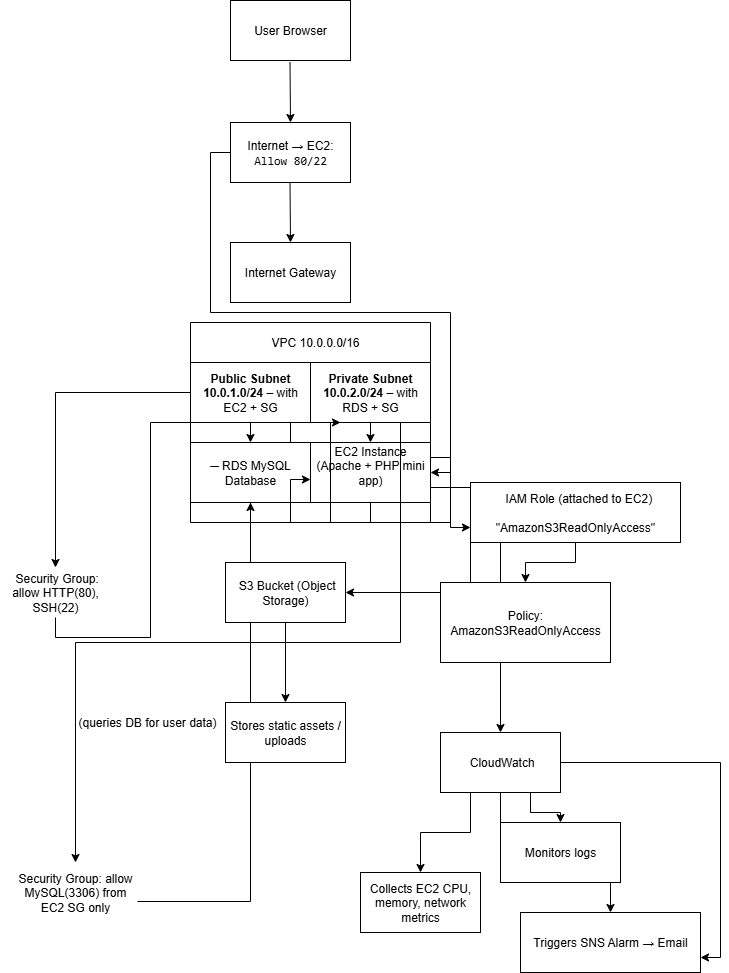

The diagram above was exported from draw.io. Its source (the exported page's mxGraphModel, read from the mxfile embedded in the PNG):
<mxGraphModel dx="2946" dy="1137" grid="1" gridSize="10" guides="1" tooltips="1" connect="1" arrows="1" fold="1" page="1" pageScale="1" pageWidth="850" pageHeight="1100" math="0" shadow="0">
  <root>
    <mxCell id="0" />
    <mxCell id="1" parent="0" />
    <mxCell id="N8xUNbj28gZhx04UyUB9-2" value="User Browser" style="rounded=0;whiteSpace=wrap;html=1;" parent="1" vertex="1">
      <mxGeometry x="280" y="58" width="120" height="60" as="geometry" />
    </mxCell>
    <mxCell id="N8xUNbj28gZhx04UyUB9-45" style="edgeStyle=orthogonalEdgeStyle;rounded=0;orthogonalLoop=1;jettySize=auto;html=1;exitX=0;exitY=0.5;exitDx=0;exitDy=0;entryX=1;entryY=0.5;entryDx=0;entryDy=0;" parent="1" source="N8xUNbj28gZhx04UyUB9-3" target="N8xUNbj28gZhx04UyUB9-14" edge="1">
      <mxGeometry relative="1" as="geometry" />
    </mxCell>
    <mxCell id="N8xUNbj28gZhx04UyUB9-3" value="Internet → EC2: &lt;code data-end=&quot;666&quot; data-start=&quot;653&quot;&gt;Allow 80/22&lt;/code&gt;" style="rounded=0;whiteSpace=wrap;html=1;" parent="1" vertex="1">
      <mxGeometry x="280" y="180" width="120" height="60" as="geometry" />
    </mxCell>
    <mxCell id="N8xUNbj28gZhx04UyUB9-6" value="" style="endArrow=classic;html=1;rounded=0;" parent="1" edge="1">
      <mxGeometry width="50" height="50" relative="1" as="geometry">
        <mxPoint x="339.5" y="120" as="sourcePoint" />
        <mxPoint x="340" y="180" as="targetPoint" />
      </mxGeometry>
    </mxCell>
    <mxCell id="N8xUNbj28gZhx04UyUB9-7" value="Internet Gateway" style="rounded=0;whiteSpace=wrap;html=1;" parent="1" vertex="1">
      <mxGeometry x="280" y="300" width="120" height="60" as="geometry" />
    </mxCell>
    <mxCell id="N8xUNbj28gZhx04UyUB9-8" value="" style="endArrow=classic;html=1;rounded=0;" parent="1" edge="1">
      <mxGeometry width="50" height="50" relative="1" as="geometry">
        <mxPoint x="339.5" y="240" as="sourcePoint" />
        <mxPoint x="340" y="300" as="targetPoint" />
      </mxGeometry>
    </mxCell>
    <mxCell id="N8xUNbj28gZhx04UyUB9-49" style="edgeStyle=orthogonalEdgeStyle;rounded=0;orthogonalLoop=1;jettySize=auto;html=1;exitX=1;exitY=0.25;exitDx=0;exitDy=0;entryX=0;entryY=0.75;entryDx=0;entryDy=0;" parent="1" source="N8xUNbj28gZhx04UyUB9-14" target="N8xUNbj28gZhx04UyUB9-29" edge="1">
      <mxGeometry relative="1" as="geometry" />
    </mxCell>
    <mxCell id="N8xUNbj28gZhx04UyUB9-52" style="edgeStyle=orthogonalEdgeStyle;rounded=0;orthogonalLoop=1;jettySize=auto;html=1;exitX=1;exitY=0.75;exitDx=0;exitDy=0;" parent="1" source="N8xUNbj28gZhx04UyUB9-14" target="N8xUNbj28gZhx04UyUB9-32" edge="1">
      <mxGeometry relative="1" as="geometry" />
    </mxCell>
    <mxCell id="N8xUNbj28gZhx04UyUB9-16" value="(queries DB for user data)" style="text;html=1;align=center;verticalAlign=middle;whiteSpace=wrap;rounded=0;" parent="1" vertex="1">
      <mxGeometry x="87" y="740" width="220" height="80" as="geometry" />
    </mxCell>
    <mxCell id="N8xUNbj28gZhx04UyUB9-24" style="edgeStyle=orthogonalEdgeStyle;rounded=0;orthogonalLoop=1;jettySize=auto;html=1;exitX=0.977;exitY=0.65;exitDx=0;exitDy=0;exitPerimeter=0;" parent="1" source="c_fI5Ujz58YzWivp34do-3" target="N8xUNbj28gZhx04UyUB9-25" edge="1">
      <mxGeometry relative="1" as="geometry">
        <mxPoint x="90" y="990" as="targetPoint" />
        <mxPoint x="90" y="950" as="sourcePoint" />
      </mxGeometry>
    </mxCell>
    <mxCell id="N8xUNbj28gZhx04UyUB9-27" style="edgeStyle=orthogonalEdgeStyle;rounded=0;orthogonalLoop=1;jettySize=auto;html=1;exitX=0.5;exitY=1;exitDx=0;exitDy=0;" parent="1" source="N8xUNbj28gZhx04UyUB9-26" target="N8xUNbj28gZhx04UyUB9-28" edge="1">
      <mxGeometry relative="1" as="geometry">
        <mxPoint x="335" y="710" as="targetPoint" />
      </mxGeometry>
    </mxCell>
    <mxCell id="N8xUNbj28gZhx04UyUB9-26" value="&amp;nbsp;S3 Bucket (Object Storage)" style="rounded=0;whiteSpace=wrap;html=1;" parent="1" vertex="1">
      <mxGeometry x="275" y="620" width="120" height="60" as="geometry" />
    </mxCell>
    <mxCell id="N8xUNbj28gZhx04UyUB9-28" value="Stores static assets / uploads" style="rounded=0;whiteSpace=wrap;html=1;" parent="1" vertex="1">
      <mxGeometry x="275" y="760" width="120" height="60" as="geometry" />
    </mxCell>
    <mxCell id="N8xUNbj28gZhx04UyUB9-30" style="edgeStyle=orthogonalEdgeStyle;rounded=0;orthogonalLoop=1;jettySize=auto;html=1;exitX=0.5;exitY=1;exitDx=0;exitDy=0;" parent="1" source="N8xUNbj28gZhx04UyUB9-29" target="N8xUNbj28gZhx04UyUB9-31" edge="1">
      <mxGeometry relative="1" as="geometry">
        <mxPoint x="550" y="650" as="targetPoint" />
      </mxGeometry>
    </mxCell>
    <mxCell id="N8xUNbj28gZhx04UyUB9-50" style="edgeStyle=orthogonalEdgeStyle;rounded=0;orthogonalLoop=1;jettySize=auto;html=1;exitX=0;exitY=1;exitDx=0;exitDy=0;entryX=1;entryY=0.5;entryDx=0;entryDy=0;" parent="1" source="N8xUNbj28gZhx04UyUB9-29" target="N8xUNbj28gZhx04UyUB9-26" edge="1">
      <mxGeometry relative="1" as="geometry" />
    </mxCell>
    <mxCell id="N8xUNbj28gZhx04UyUB9-29" value="&amp;nbsp; IAM Role (attached to EC2)&lt;br&gt;&lt;br&gt;&quot;AmazonS3ReadOnlyAccess&quot;" style="rounded=0;whiteSpace=wrap;html=1;" parent="1" vertex="1">
      <mxGeometry x="520" y="540" width="210" height="60" as="geometry" />
    </mxCell>
    <mxCell id="N8xUNbj28gZhx04UyUB9-31" value="Policy: AmazonS3ReadOnlyAccess" style="rounded=0;whiteSpace=wrap;html=1;" parent="1" vertex="1">
      <mxGeometry x="490" y="640" width="170" height="80" as="geometry" />
    </mxCell>
    <mxCell id="N8xUNbj28gZhx04UyUB9-33" style="edgeStyle=orthogonalEdgeStyle;rounded=0;orthogonalLoop=1;jettySize=auto;html=1;exitX=0.25;exitY=1;exitDx=0;exitDy=0;" parent="1" source="N8xUNbj28gZhx04UyUB9-32" target="N8xUNbj28gZhx04UyUB9-34" edge="1">
      <mxGeometry relative="1" as="geometry">
        <mxPoint x="470" y="890" as="targetPoint" />
      </mxGeometry>
    </mxCell>
    <mxCell id="N8xUNbj28gZhx04UyUB9-35" style="edgeStyle=orthogonalEdgeStyle;rounded=0;orthogonalLoop=1;jettySize=auto;html=1;exitX=0.75;exitY=1;exitDx=0;exitDy=0;" parent="1" source="N8xUNbj28gZhx04UyUB9-32" target="N8xUNbj28gZhx04UyUB9-36" edge="1">
      <mxGeometry relative="1" as="geometry">
        <mxPoint x="610" y="910" as="targetPoint" />
      </mxGeometry>
    </mxCell>
    <mxCell id="N8xUNbj28gZhx04UyUB9-37" style="edgeStyle=orthogonalEdgeStyle;rounded=0;orthogonalLoop=1;jettySize=auto;html=1;exitX=0.5;exitY=1;exitDx=0;exitDy=0;" parent="1" source="N8xUNbj28gZhx04UyUB9-32" target="N8xUNbj28gZhx04UyUB9-38" edge="1">
      <mxGeometry relative="1" as="geometry">
        <mxPoint x="540" y="990" as="targetPoint" />
      </mxGeometry>
    </mxCell>
    <mxCell id="N8xUNbj28gZhx04UyUB9-54" style="edgeStyle=orthogonalEdgeStyle;rounded=0;orthogonalLoop=1;jettySize=auto;html=1;exitX=1;exitY=0.5;exitDx=0;exitDy=0;entryX=1;entryY=0.75;entryDx=0;entryDy=0;" parent="1" source="N8xUNbj28gZhx04UyUB9-32" target="N8xUNbj28gZhx04UyUB9-38" edge="1">
      <mxGeometry relative="1" as="geometry" />
    </mxCell>
    <mxCell id="N8xUNbj28gZhx04UyUB9-32" value="&amp;nbsp;CloudWatch" style="rounded=0;whiteSpace=wrap;html=1;" parent="1" vertex="1">
      <mxGeometry x="490" y="790" width="120" height="60" as="geometry" />
    </mxCell>
    <mxCell id="N8xUNbj28gZhx04UyUB9-34" value="Collects EC2 CPU, memory, network metrics" style="rounded=0;whiteSpace=wrap;html=1;" parent="1" vertex="1">
      <mxGeometry x="410" y="930" width="120" height="60" as="geometry" />
    </mxCell>
    <mxCell id="N8xUNbj28gZhx04UyUB9-36" value="Monitors logs" style="rounded=0;whiteSpace=wrap;html=1;" parent="1" vertex="1">
      <mxGeometry x="550" y="880" width="120" height="60" as="geometry" />
    </mxCell>
    <mxCell id="N8xUNbj28gZhx04UyUB9-38" value="Triggers SNS Alarm → Email" style="rounded=0;whiteSpace=wrap;html=1;" parent="1" vertex="1">
      <mxGeometry x="570" y="970" width="180" height="60" as="geometry" />
    </mxCell>
    <mxCell id="N8xUNbj28gZhx04UyUB9-40" value="" style="swimlane;startSize=0;" parent="1" vertex="1">
      <mxGeometry x="240" y="380" width="240" height="200" as="geometry" />
    </mxCell>
    <mxCell id="N8xUNbj28gZhx04UyUB9-43" value="&lt;strong data-end=&quot;442&quot; data-start=&quot;413&quot;&gt;Public Subnet 10.0.1.0/24&lt;/strong&gt;&amp;nbsp;– with EC2 + SG" style="rounded=0;whiteSpace=wrap;html=1;" parent="N8xUNbj28gZhx04UyUB9-40" vertex="1">
      <mxGeometry y="40" width="120" height="60" as="geometry" />
    </mxCell>
    <mxCell id="N8xUNbj28gZhx04UyUB9-44" value="&lt;strong data-end=&quot;498&quot; data-start=&quot;468&quot;&gt;Private Subnet 10.0.2.0/24&lt;/strong&gt;&amp;nbsp;– with RDS + SG" style="rounded=0;whiteSpace=wrap;html=1;" parent="N8xUNbj28gZhx04UyUB9-40" vertex="1">
      <mxGeometry x="120" y="40" width="120" height="60" as="geometry" />
    </mxCell>
    <mxCell id="N8xUNbj28gZhx04UyUB9-19" value="&amp;nbsp; &amp;nbsp; &amp;nbsp; VPC 10.0.0.0/16" style="text;html=1;align=center;verticalAlign=middle;whiteSpace=wrap;rounded=0;" parent="N8xUNbj28gZhx04UyUB9-40" vertex="1">
      <mxGeometry x="10" width="210" height="40" as="geometry" />
    </mxCell>
    <mxCell id="N8xUNbj28gZhx04UyUB9-14" value="&lt;div&gt;EC2 Instance (Apache + PHP mini app)&lt;/div&gt;&lt;div&gt;&lt;br&gt;&lt;/div&gt;" style="rounded=0;whiteSpace=wrap;html=1;" parent="N8xUNbj28gZhx04UyUB9-40" vertex="1">
      <mxGeometry x="120" y="120" width="120" height="60" as="geometry" />
    </mxCell>
    <mxCell id="N8xUNbj28gZhx04UyUB9-20" style="edgeStyle=orthogonalEdgeStyle;rounded=0;orthogonalLoop=1;jettySize=auto;html=1;exitX=0.5;exitY=1;exitDx=0;exitDy=0;entryX=0.25;entryY=1;entryDx=0;entryDy=0;" parent="N8xUNbj28gZhx04UyUB9-40" source="N8xUNbj28gZhx04UyUB9-14" target="N8xUNbj28gZhx04UyUB9-44" edge="1">
      <mxGeometry relative="1" as="geometry">
        <mxPoint x="70" y="530" as="targetPoint" />
      </mxGeometry>
    </mxCell>
    <mxCell id="N8xUNbj28gZhx04UyUB9-25" value="─ RDS MySQL Database" style="rounded=0;whiteSpace=wrap;html=1;" parent="N8xUNbj28gZhx04UyUB9-40" vertex="1">
      <mxGeometry y="120" width="120" height="60" as="geometry" />
    </mxCell>
    <mxCell id="N8xUNbj28gZhx04UyUB9-15" style="edgeStyle=orthogonalEdgeStyle;rounded=0;orthogonalLoop=1;jettySize=auto;html=1;exitX=0.5;exitY=1;exitDx=0;exitDy=0;entryX=0.5;entryY=0;entryDx=0;entryDy=0;" parent="N8xUNbj28gZhx04UyUB9-40" source="N8xUNbj28gZhx04UyUB9-25" target="N8xUNbj28gZhx04UyUB9-14" edge="1">
      <mxGeometry relative="1" as="geometry" />
    </mxCell>
    <mxCell id="N8xUNbj28gZhx04UyUB9-47" style="edgeStyle=orthogonalEdgeStyle;rounded=0;orthogonalLoop=1;jettySize=auto;html=1;exitX=1;exitY=0.75;exitDx=0;exitDy=0;entryX=1;entryY=0.617;entryDx=0;entryDy=0;entryPerimeter=0;" parent="N8xUNbj28gZhx04UyUB9-40" source="N8xUNbj28gZhx04UyUB9-14" target="N8xUNbj28gZhx04UyUB9-25" edge="1">
      <mxGeometry relative="1" as="geometry" />
    </mxCell>
    <mxCell id="N8xUNbj28gZhx04UyUB9-55" style="edgeStyle=orthogonalEdgeStyle;rounded=0;orthogonalLoop=1;jettySize=auto;html=1;exitX=0;exitY=0.5;exitDx=0;exitDy=0;" parent="1" source="N8xUNbj28gZhx04UyUB9-43" target="c_fI5Ujz58YzWivp34do-2" edge="1">
      <mxGeometry relative="1" as="geometry">
        <mxPoint x="150" y="625" as="targetPoint" />
      </mxGeometry>
    </mxCell>
    <mxCell id="N8xUNbj28gZhx04UyUB9-56" style="edgeStyle=orthogonalEdgeStyle;rounded=0;orthogonalLoop=1;jettySize=auto;html=1;exitX=0.75;exitY=1;exitDx=0;exitDy=0;" parent="1" source="N8xUNbj28gZhx04UyUB9-44" target="c_fI5Ujz58YzWivp34do-3" edge="1">
      <mxGeometry relative="1" as="geometry">
        <mxPoint x="150" y="905" as="targetPoint" />
      </mxGeometry>
    </mxCell>
    <mxCell id="N8xUNbj28gZhx04UyUB9-58" value="" style="edgeStyle=orthogonalEdgeStyle;rounded=0;orthogonalLoop=1;jettySize=auto;html=1;exitX=0.5;exitY=1;exitDx=0;exitDy=0;entryX=0.5;entryY=0;entryDx=0;entryDy=0;" parent="1" source="c_fI5Ujz58YzWivp34do-2" target="N8xUNbj28gZhx04UyUB9-25" edge="1">
      <mxGeometry relative="1" as="geometry">
        <mxPoint x="90" y="670" as="sourcePoint" />
        <mxPoint x="410" y="500" as="targetPoint" />
      </mxGeometry>
    </mxCell>
    <mxCell id="c_fI5Ujz58YzWivp34do-2" value="&amp;nbsp;Security Group: allow HTTP(80), SSH(22)" style="text;html=1;align=center;verticalAlign=middle;whiteSpace=wrap;rounded=0;" vertex="1" parent="1">
      <mxGeometry x="50" y="625" width="110" height="50" as="geometry" />
    </mxCell>
    <mxCell id="c_fI5Ujz58YzWivp34do-3" value="Security Group: allow MySQL(3306) from EC2 SG only" style="text;html=1;align=center;verticalAlign=middle;whiteSpace=wrap;rounded=0;" vertex="1" parent="1">
      <mxGeometry x="60" y="920" width="130" height="60" as="geometry" />
    </mxCell>
  </root>
</mxGraphModel>